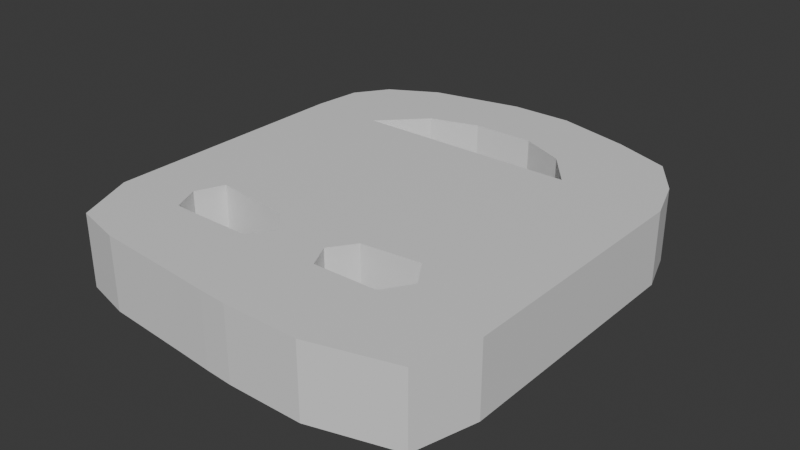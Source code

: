 # Source: SimpleMask.blend  (saved by Blender 5.0.119; exported with 4.5.12 LTS)
import bpy
from mathutils import Matrix  # noqa: F401  (used for matrix-valued properties, if any)

bpy.ops.wm.read_factory_settings(use_empty=True)
scene = bpy.context.scene
scene.name = 'Scene'

# ---- collections
col_collection = bpy.data.collections.new('Collection'); scene.collection.children.link(col_collection)

# ---- materials (node trees are filled in below, after node groups)
mat_material = bpy.data.materials.new('Material')
mat_material.alpha_threshold = 0.0
mat_material.use_backface_culling_lightprobe_volume = False
mat_material.roughness = 0.5
mat_material.line_color = (0.0, 0.0, 0.0, 1.0)

# ---- material node trees
mat_material.use_nodes = True; mat_material.node_tree.nodes.clear()
_N = mat_material.node_tree.nodes; _L = mat_material.node_tree.links
n0 = _N.new('ShaderNodeOutputMaterial'); n0.name = 'Material Output'; n0.location = (200, 100)
n1 = _N.new('ShaderNodeBsdfPrincipled'); n1.name = 'Principled BSDF'; n1.location = (-200, 100)
_L.new(n1.outputs[0], n0.inputs[0])
n0.is_active_output = True

# ---- world
world_world = bpy.data.worlds.new('World'); scene.world = world_world
world_world.use_nodes = True; world_world.node_tree.nodes.clear()
_N = world_world.node_tree.nodes; _L = world_world.node_tree.links
n0 = _N.new('ShaderNodeOutputWorld'); n0.name = 'World Output'; n0.location = (200, 100)
n1 = _N.new('ShaderNodeBackground'); n1.name = 'Background'; n1.location = (-200, 100)
n1.inputs[0].default_value = (0.05088, 0.05088, 0.05088, 1.0)
_L.new(n1.outputs[0], n0.inputs[0])
n0.is_active_output = True
world_world.color = (0.05088, 0.05088, 0.05088)
world_world.sun_shadow_jitter_overblur = 0.0

# ---- meshes
me_cube = bpy.data.meshes.new('Cube')
me_cube.from_pydata([(4.344, 10.42, 1.0), (4.344, 10.42, -1.0), (5.078, -0.7147, 1.0), (5.078, -0.7147, -1.0), (-4.694, 10.27, 1.0), (-4.694, 10.27, -1.0), (-4.749, -0.6513, 1.0), (-4.749, -0.6513, -1.0), (2.813, 11.0, -1.0), (2.813, -1.351, 1.0), (2.813, -1.351, -1.0), (2.813, 11.0, 1.0), (-3.402, 11.0, -1.0), (-3.402, -1.0, 1.0), (-3.402, -1.0, -1.0), (-3.402, 11.0, 1.0), (-5.452, 0.9911, -1.0), (5.541, 0.9911, 1.0), (-5.452, 0.9911, 1.0), (5.541, 0.9911, -1.0), (2.805, 1.023, -1.0), (2.805, 1.023, 1.0), (-3.402, 0.9911, -1.0), (-3.402, 0.9911, 1.0), (-5.315, 9.378, 1.0), (5.117, 9.311, -1.0), (-5.315, 9.378, -1.0), (5.117, 9.311, 1.0), (1.998, 9.086, -1.0), (1.998, 9.086, 1.0), (-2.262, 9.225, -1.0), (-2.262, 9.225, 1.0), (-5.452, 8.061, -1.0), (5.541, 8.061, 1.0), (2.813, 8.061, -1.0), (2.813, 8.061, 1.0), (-3.402, 8.061, -1.0), (-3.402, 8.061, 1.0), (-5.452, 8.061, 1.0), (5.541, 8.061, -1.0), (-0.003378, -1.297, -1.0), (-0.003378, 11.53, 1.0), (-0.003378, 11.53, -1.0), (-0.003378, -1.297, 1.0), (-0.003378, 0.9911, 1.0), (-0.003378, 0.9911, -1.0), (-0.003378, 9.629, -1.0), (-0.003378, 9.629, 1.0), (-0.003378, 8.061, -1.0), (-0.003378, 8.061, 1.0), (-5.452, 2.508, -1.0), (5.541, 2.508, 1.0), (2.813, 2.508, -1.0), (2.813, 2.508, 1.0), (-3.402, 2.508, -1.0), (-3.402, 2.508, 1.0), (-5.452, 2.508, 1.0), (5.541, 2.508, -1.0), (-0.003378, 2.508, -1.0), (-0.003378, 2.508, 1.0), (-5.452, 4.078, 1.0), (5.541, 4.078, -1.0), (-5.452, 4.078, -1.0), (5.541, 4.078, 1.0), (2.813, 4.078, -1.0), (2.813, 4.078, 1.0), (-3.402, 4.078, -1.0), (-3.402, 4.078, 1.0), (-0.003378, 4.078, -1.0), (-0.003378, 4.078, 1.0), (-5.452, 6.607, 1.0), (5.541, 6.607, -1.0), (-5.452, 6.607, -1.0), (5.541, 6.607, 1.0), (2.813, 6.607, -1.0), (2.813, 6.607, 1.0), (-3.402, 6.607, -1.0), (-3.402, 6.607, 1.0), (-0.003378, 6.607, -1.0), (-0.003378, 6.607, 1.0), (-0.925, 11.53, -1.0), (-0.925, -1.212, 1.0), (-1.114, 0.9739, -1.0), (-0.925, 9.629, -1.0), (-0.925, 8.061, -1.0), (-0.925, -1.212, -1.0), (-0.925, 11.53, 1.0), (-1.114, 0.9739, 1.0), (-0.925, 9.629, 1.0), (-0.925, 8.061, 1.0), (-1.228, 2.25, -1.0), (-1.228, 2.25, 1.0), (-0.925, 4.078, 1.0), (-0.925, 4.078, -1.0), (-0.925, 6.607, -1.0), (-0.925, 6.607, 1.0), (0.7679, -1.351, -1.0), (0.7679, 11.53, 1.0), (1.041, 0.9954, 1.0), (0.7679, 9.629, 1.0), (0.7679, 8.061, 1.0), (0.7679, 11.53, -1.0), (0.7679, -1.351, 1.0), (1.041, 0.9954, -1.0), (0.7679, 9.629, -1.0), (0.7679, 8.061, -1.0), (1.18, 2.335, 1.0), (1.18, 2.335, -1.0), (0.7679, 4.078, -1.0), (0.7679, 4.078, 1.0), (0.7679, 6.607, 1.0), (0.7679, 6.607, -1.0), (5.541, 1.75, 1.0), (3.286, 1.766, -1.0), (3.286, 1.766, 1.0), (5.541, 1.75, -1.0), (-5.452, 1.75, -1.0), (-3.733, 1.75, -1.0), (-3.733, 1.75, 1.0), (-5.452, 1.75, 1.0), (-0.003378, 1.75, -1.0), (-0.003378, 1.75, 1.0), (-0.6735, 1.621, -1.0), (-0.6735, 1.621, 1.0), (0.7151, 1.663, 1.0), (0.7151, 1.663, -1.0)], [], [(23, 18, 6, 13), (14, 13, 6, 7), (26, 24, 4, 5), (20, 19, 3, 10), (19, 17, 2, 3), (8, 11, 0, 1), (101, 97, 11, 8), (103, 20, 10, 96), (3, 2, 9, 10), (17, 21, 9, 2), (16, 22, 14, 7), (5, 4, 15, 12), (85, 81, 13, 14), (87, 23, 13, 81), (123, 91, 90, 122), (116, 117, 22, 16), (112, 114, 21, 17), (124, 98, 103, 125), (115, 112, 17, 19), (113, 115, 19, 20), (7, 6, 18, 16), (118, 119, 18, 23), (15, 4, 24, 31), (8, 1, 25, 28), (1, 0, 27, 25), (101, 8, 28, 104), (0, 11, 29, 27), (5, 12, 30, 26), (86, 15, 31, 88), (32, 38, 24, 26), (72, 70, 38, 32), (31, 24, 38, 37), (28, 25, 39, 34), (25, 27, 33, 39), (99, 47, 46, 104), (27, 29, 35, 33), (26, 30, 36, 32), (29, 99, 104, 28), (35, 29, 28, 34), (100, 35, 34, 105), (97, 41, 47, 99), (80, 42, 46, 83), (122, 120, 45, 82), (124, 121, 44, 98), (98, 44, 43, 102), (96, 102, 43, 40), (82, 45, 40, 85), (80, 86, 41, 42), (109, 69, 59, 106), (93, 68, 58, 90), (116, 119, 56, 50), (67, 60, 56, 55), (64, 61, 57, 52), (61, 63, 51, 57), (108, 64, 52, 107), (63, 65, 53, 51), (62, 66, 54, 50), (92, 67, 55, 91), (95, 77, 67, 92), (72, 76, 66, 62), (73, 75, 65, 63), (111, 74, 64, 108), (71, 73, 63, 61), (74, 71, 61, 64), (77, 70, 60, 67), (94, 78, 68, 93), (110, 79, 69, 109), (50, 56, 60, 62), (100, 49, 79, 110), (84, 48, 78, 94), (37, 38, 70, 77), (34, 39, 71, 74), (39, 33, 73, 71), (105, 34, 74, 111), (33, 35, 75, 73), (32, 36, 76, 72), (89, 37, 77, 95), (62, 60, 70, 72), (49, 89, 95, 79), (36, 84, 94, 76), (76, 94, 93, 66), (79, 95, 92, 69), (69, 92, 91, 59), (66, 93, 90, 54), (12, 15, 86, 80), (22, 82, 85, 14), (23, 87, 82, 22), (12, 80, 83, 30), (49, 100, 105, 48), (89, 49, 48, 84), (41, 86, 88, 47), (121, 123, 87, 44), (44, 87, 81, 43), (40, 43, 81, 85), (48, 105, 111, 78), (35, 100, 110, 75), (75, 110, 109, 65), (78, 111, 108, 68), (68, 108, 107, 58), (65, 109, 106, 53), (10, 9, 102, 96), (21, 98, 102, 9), (53, 106, 107, 52), (11, 97, 99, 29), (37, 89, 84, 36), (31, 37, 36, 30), (42, 101, 104, 46), (120, 125, 103, 45), (45, 103, 96, 40), (42, 41, 97, 101), (98, 21, 20, 103), (114, 53, 52, 113), (91, 55, 54, 90), (118, 23, 22, 117), (47, 88, 83, 46), (88, 31, 30, 83), (21, 114, 113, 20), (52, 57, 115, 113), (57, 51, 112, 115), (51, 53, 114, 112), (55, 118, 117, 54), (16, 18, 119, 116), (55, 56, 119, 118), (50, 54, 117, 116), (58, 107, 125, 120), (59, 91, 123, 121), (106, 59, 121, 124), (90, 58, 120, 122), (106, 124, 125, 107), (87, 123, 122, 82)])
_uv = me_cube.uv_layers.new(name='UVMap')
_uv.uv.foreach_set('vector', [0.8284, 0.7085, 0.875, 0.7085, 0.875, 0.75, 0.8284, 0.75, 0.375, 0.9534, 0.625, 0.9534, 0.625, 1.0, 0.375, 1.0, 0.375, 0.2214, 0.625, 0.2214, 0.625, 0.25, 0.375, 0.25, 0.313, 0.7085, 0.375, 0.7085, 0.375, 0.75, 0.313, 0.75, 0.375, 0.7085, 0.625, 0.7085, 0.625, 0.75, 0.375, 0.75, 0.375, 0.438, 0.625, 0.438, 0.625, 0.5, 0.375, 0.5, 0.375, 0.3915, 0.625, 0.3915, 0.625, 0.438, 0.375, 0.438, 0.2665, 0.7085, 0.313, 0.7085, 0.313, 0.75, 0.2665, 0.75, 0.375, 0.75, 0.625, 0.75, 0.625, 0.812, 0.375, 0.812, 0.625, 0.7085, 0.687, 0.7085, 0.687, 0.75, 0.625, 0.75, 0.125, 0.7085, 0.1716, 0.7085, 0.1716, 0.75, 0.125, 0.75, 0.375, 0.25, 0.625, 0.25, 0.625, 0.2966, 0.375, 0.2966, 0.375, 0.897, 0.625, 0.897, 0.625, 0.9534, 0.375, 0.9534, 0.772, 0.7085, 0.8284, 0.7085, 0.8284, 0.75, 0.772, 0.75, 0.772, 0.6927, 0.772, 0.6769, 0.228, 0.6769, 0.228, 0.6927, 0.125, 0.6927, 0.1716, 0.6927, 0.1716, 0.7085, 0.125, 0.7085, 0.625, 0.6927, 0.687, 0.6927, 0.687, 0.7085, 0.625, 0.7085, 0.7335, 0.6927, 0.7335, 0.7085, 0.2665, 0.7085, 0.2665, 0.6927, 0.375, 0.6927, 0.625, 0.6927, 0.625, 0.7085, 0.375, 0.7085, 0.313, 0.6927, 0.375, 0.6927, 0.375, 0.7085, 0.313, 0.7085, 0.375, 0.0, 0.625, 0.0, 0.625, 0.04148, 0.375, 0.04148, 0.8284, 0.6927, 0.875, 0.6927, 0.875, 0.7085, 0.8284, 0.7085, 0.8284, 0.5, 0.875, 0.5, 0.875, 0.5286, 0.8284, 0.5286, 0.313, 0.5, 0.375, 0.5, 0.375, 0.5286, 0.313, 0.5286, 0.375, 0.5, 0.625, 0.5, 0.625, 0.5286, 0.375, 0.5286, 0.2665, 0.5, 0.313, 0.5, 0.313, 0.5286, 0.2665, 0.5286, 0.625, 0.5, 0.687, 0.5, 0.687, 0.5286, 0.625, 0.5286, 0.125, 0.5, 0.1716, 0.5, 0.1716, 0.5286, 0.125, 0.5286, 0.772, 0.5, 0.8284, 0.5, 0.8284, 0.5286, 0.772, 0.5286, 0.375, 0.1888, 0.625, 0.1888, 0.625, 0.2214, 0.375, 0.2214, 0.375, 0.1585, 0.625, 0.1585, 0.625, 0.1888, 0.375, 0.1888, 0.8284, 0.5286, 0.875, 0.5286, 0.875, 0.5612, 0.8284, 0.5612, 0.313, 0.5286, 0.375, 0.5286, 0.375, 0.5612, 0.313, 0.5612, 0.375, 0.5286, 0.625, 0.5286, 0.625, 0.5612, 0.375, 0.5612, 0.7335, 0.5286, 0.7511, 0.5286, 0.2489, 0.5286, 0.2665, 0.5286, 0.625, 0.5286, 0.687, 0.5286, 0.687, 0.5612, 0.625, 0.5612, 0.125, 0.5286, 0.1716, 0.5286, 0.1716, 0.5612, 0.125, 0.5612, 0.687, 0.5286, 0.7335, 0.5286, 0.2665, 0.5286, 0.313, 0.5286, 0.687, 0.5612, 0.687, 0.5286, 0.313, 0.5286, 0.313, 0.5612, 0.7335, 0.5612, 0.687, 0.5612, 0.313, 0.5612, 0.2665, 0.5612, 0.7335, 0.5, 0.7511, 0.5, 0.7511, 0.5286, 0.7335, 0.5286, 0.228, 0.5, 0.2489, 0.5, 0.2489, 0.5286, 0.228, 0.5286, 0.228, 0.6927, 0.2489, 0.6927, 0.2489, 0.7085, 0.228, 0.7085, 0.7335, 0.6927, 0.7511, 0.6927, 0.7511, 0.7085, 0.7335, 0.7085, 0.7335, 0.7085, 0.7511, 0.7085, 0.7511, 0.75, 0.7335, 0.75, 0.375, 0.8585, 0.625, 0.8585, 0.625, 0.8761, 0.375, 0.8761, 0.228, 0.7085, 0.2489, 0.7085, 0.2489, 0.75, 0.228, 0.75, 0.375, 0.353, 0.625, 0.353, 0.625, 0.3739, 0.375, 0.3739, 0.7335, 0.6442, 0.7511, 0.6442, 0.7511, 0.6769, 0.7335, 0.6769, 0.228, 0.6442, 0.2489, 0.6442, 0.2489, 0.6769, 0.228, 0.6769, 0.375, 0.05729, 0.625, 0.05729, 0.625, 0.07309, 0.375, 0.07309, 0.8284, 0.6442, 0.875, 0.6442, 0.875, 0.6769, 0.8284, 0.6769, 0.313, 0.6442, 0.375, 0.6442, 0.375, 0.6769, 0.313, 0.6769, 0.375, 0.6442, 0.625, 0.6442, 0.625, 0.6769, 0.375, 0.6769, 0.2665, 0.6442, 0.313, 0.6442, 0.313, 0.6769, 0.2665, 0.6769, 0.625, 0.6442, 0.687, 0.6442, 0.687, 0.6769, 0.625, 0.6769, 0.125, 0.6442, 0.1716, 0.6442, 0.1716, 0.6769, 0.125, 0.6769, 0.772, 0.6442, 0.8284, 0.6442, 0.8284, 0.6769, 0.772, 0.6769, 0.772, 0.5915, 0.8284, 0.5915, 0.8284, 0.6442, 0.772, 0.6442, 0.125, 0.5915, 0.1716, 0.5915, 0.1716, 0.6442, 0.125, 0.6442, 0.625, 0.5915, 0.687, 0.5915, 0.687, 0.6442, 0.625, 0.6442, 0.2665, 0.5915, 0.313, 0.5915, 0.313, 0.6442, 0.2665, 0.6442, 0.375, 0.5915, 0.625, 0.5915, 0.625, 0.6442, 0.375, 0.6442, 0.313, 0.5915, 0.375, 0.5915, 0.375, 0.6442, 0.313, 0.6442, 0.8284, 0.5915, 0.875, 0.5915, 0.875, 0.6442, 0.8284, 0.6442, 0.228, 0.5915, 0.2489, 0.5915, 0.2489, 0.6442, 0.228, 0.6442, 0.7335, 0.5915, 0.7511, 0.5915, 0.7511, 0.6442, 0.7335, 0.6442, 0.375, 0.07309, 0.625, 0.07309, 0.625, 0.1058, 0.375, 0.1058, 0.7335, 0.5612, 0.7511, 0.5612, 0.7511, 0.5915, 0.7335, 0.5915, 0.228, 0.5612, 0.2489, 0.5612, 0.2489, 0.5915, 0.228, 0.5915, 0.8284, 0.5612, 0.875, 0.5612, 0.875, 0.5915, 0.8284, 0.5915, 0.313, 0.5612, 0.375, 0.5612, 0.375, 0.5915, 0.313, 0.5915, 0.375, 0.5612, 0.625, 0.5612, 0.625, 0.5915, 0.375, 0.5915, 0.2665, 0.5612, 0.313, 0.5612, 0.313, 0.5915, 0.2665, 0.5915, 0.625, 0.5612, 0.687, 0.5612, 0.687, 0.5915, 0.625, 0.5915, 0.125, 0.5612, 0.1716, 0.5612, 0.1716, 0.5915, 0.125, 0.5915, 0.772, 0.5612, 0.8284, 0.5612, 0.8284, 0.5915, 0.772, 0.5915, 0.375, 0.1058, 0.625, 0.1058, 0.625, 0.1585, 0.375, 0.1585, 0.7511, 0.5612, 0.772, 0.5612, 0.772, 0.5915, 0.7511, 0.5915, 0.1716, 0.5612, 0.228, 0.5612, 0.228, 0.5915, 0.1716, 0.5915, 0.1716, 0.5915, 0.228, 0.5915, 0.228, 0.6442, 0.1716, 0.6442, 0.7511, 0.5915, 0.772, 0.5915, 0.772, 0.6442, 0.7511, 0.6442, 0.7511, 0.6442, 0.772, 0.6442, 0.772, 0.6769, 0.7511, 0.6769, 0.1716, 0.6442, 0.228, 0.6442, 0.228, 0.6769, 0.1716, 0.6769, 0.375, 0.2966, 0.625, 0.2966, 0.625, 0.353, 0.375, 0.353, 0.1716, 0.7085, 0.228, 0.7085, 0.228, 0.75, 0.1716, 0.75, 0.8284, 0.7085, 0.772, 0.7085, 0.228, 0.7085, 0.1716, 0.7085, 0.1716, 0.5, 0.228, 0.5, 0.228, 0.5286, 0.1716, 0.5286, 0.7511, 0.5612, 0.7335, 0.5612, 0.2665, 0.5612, 0.2489, 0.5612, 0.772, 0.5612, 0.7511, 0.5612, 0.2489, 0.5612, 0.228, 0.5612, 0.7511, 0.5, 0.772, 0.5, 0.772, 0.5286, 0.7511, 0.5286, 0.7511, 0.6927, 0.772, 0.6927, 0.772, 0.7085, 0.7511, 0.7085, 0.7511, 0.7085, 0.772, 0.7085, 0.772, 0.75, 0.7511, 0.75, 0.375, 0.8761, 0.625, 0.8761, 0.625, 0.897, 0.375, 0.897, 0.2489, 0.5612, 0.2665, 0.5612, 0.2665, 0.5915, 0.2489, 0.5915, 0.687, 0.5612, 0.7335, 0.5612, 0.7335, 0.5915, 0.687, 0.5915, 0.687, 0.5915, 0.7335, 0.5915, 0.7335, 0.6442, 0.687, 0.6442, 0.2489, 0.5915, 0.2665, 0.5915, 0.2665, 0.6442, 0.2489, 0.6442, 0.2489, 0.6442, 0.2665, 0.6442, 0.2665, 0.6769, 0.2489, 0.6769, 0.687, 0.6442, 0.7335, 0.6442, 0.7335, 0.6769, 0.687, 0.6769, 0.375, 0.812, 0.625, 0.812, 0.625, 0.8585, 0.375, 0.8585, 0.687, 0.7085, 0.7335, 0.7085, 0.7335, 0.75, 0.687, 0.75, 0.687, 0.6769, 0.7335, 0.6769, 0.2665, 0.6769, 0.313, 0.6769, 0.687, 0.5, 0.7335, 0.5, 0.7335, 0.5286, 0.687, 0.5286, 0.8284, 0.5612, 0.772, 0.5612, 0.228, 0.5612, 0.1716, 0.5612, 0.8284, 0.5286, 0.8284, 0.5612, 0.1716, 0.5612, 0.1716, 0.5286, 0.2489, 0.5, 0.2665, 0.5, 0.2665, 0.5286, 0.2489, 0.5286, 0.2489, 0.6927, 0.2665, 0.6927, 0.2665, 0.7085, 0.2489, 0.7085, 0.2489, 0.7085, 0.2665, 0.7085, 0.2665, 0.75, 0.2489, 0.75, 0.375, 0.3739, 0.625, 0.3739, 0.625, 0.3915, 0.375, 0.3915, 0.7335, 0.7085, 0.687, 0.7085, 0.313, 0.7085, 0.2665, 0.7085, 0.687, 0.6927, 0.687, 0.6769, 0.313, 0.6769, 0.313, 0.6927, 0.772, 0.6769, 0.8284, 0.6769, 0.1716, 0.6769, 0.228, 0.6769, 0.8284, 0.6927, 0.8284, 0.7085, 0.1716, 0.7085, 0.1716, 0.6927, 0.7511, 0.5286, 0.772, 0.5286, 0.228, 0.5286, 0.2489, 0.5286, 0.772, 0.5286, 0.8284, 0.5286, 0.1716, 0.5286, 0.228, 0.5286, 0.687, 0.7085, 0.687, 0.6927, 0.313, 0.6927, 0.313, 0.7085, 0.313, 0.6769, 0.375, 0.6769, 0.375, 0.6927, 0.313, 0.6927, 0.375, 0.6769, 0.625, 0.6769, 0.625, 0.6927, 0.375, 0.6927, 0.625, 0.6769, 0.687, 0.6769, 0.687, 0.6927, 0.625, 0.6927, 0.8284, 0.6769, 0.8284, 0.6927, 0.1716, 0.6927, 0.1716, 0.6769, 0.375, 0.04148, 0.625, 0.04148, 0.625, 0.05729, 0.375, 0.05729, 0.8284, 0.6769, 0.875, 0.6769, 0.875, 0.6927, 0.8284, 0.6927, 0.125, 0.6769, 0.1716, 0.6769, 0.1716, 0.6927, 0.125, 0.6927, 0.2489, 0.6769, 0.2665, 0.6769, 0.2665, 0.6927, 0.2489, 0.6927, 0.7511, 0.6769, 0.772, 0.6769, 0.772, 0.6927, 0.7511, 0.6927, 0.7335, 0.6769, 0.7511, 0.6769, 0.7511, 0.6927, 0.7335, 0.6927, 0.228, 0.6769, 0.2489, 0.6769, 0.2489, 0.6927, 0.228, 0.6927, 0.7335, 0.6769, 0.7335, 0.6927, 0.2665, 0.6927, 0.2665, 0.6769, 0.772, 0.7085, 0.772, 0.6927, 0.228, 0.6927, 0.228, 0.7085])
me_cube.materials.append(mat_material)
me_cube.use_mirror_vertex_groups = False
me_cube.update()

# ---- objects
ob_cube = bpy.data.objects.new('Cube', me_cube)

# ---- transforms, parenting, visibility, modifiers, constraints
ob_cube.location = (0.0, 0.0, 0.0)
ob_cube.lock_rotations_4d = False
ob_cube.empty_display_type = 'ARROWS'
ob_cube.lineart.crease_threshold = 0.0

# ---- collection membership
col_collection.objects.link(ob_cube)

# ---- scene / render settings (as saved in the file)
scene.frame_start = 1; scene.frame_end = 250; scene.frame_set(1)
scene.render.engine = 'BLENDER_EEVEE_NEXT'
scene.render.bake_bias = 0.0
scene.render.bake_samples = 0
scene.cycles.sampling_pattern = 'TABULATED_SOBOL'
scene.eevee.use_volume_custom_range = False
bpy.context.view_layer.update()

# ---- added for rendering (the .blend has no active camera and no usable light): camera, sun
cam_auto = bpy.data.cameras.new('AutoCamera')
cam_auto.lens = 50.0
cam_auto.sensor_width = 36.0
cam_auto.clip_end = 1000.0
ob_auto_camera = bpy.data.objects.new('AutoCamera', cam_auto)
scene.collection.objects.link(ob_auto_camera)
ob_auto_camera.location = (15.8203, -13.8426, 12.6209)
ob_auto_camera.rotation_euler = (1.09748, -7.21219e-08, 0.694738)
scene.camera = ob_auto_camera
light_auto_sun = bpy.data.lights.new('AutoSun', 'SUN')
light_auto_sun.energy = 3.0
light_auto_sun.angle = 0.0523599
ob_auto_sun = bpy.data.objects.new('AutoSun', light_auto_sun)
scene.collection.objects.link(ob_auto_sun)
ob_auto_sun.rotation_euler = (0.872665, 0.174533, 0.523599)
bpy.context.view_layer.update()
